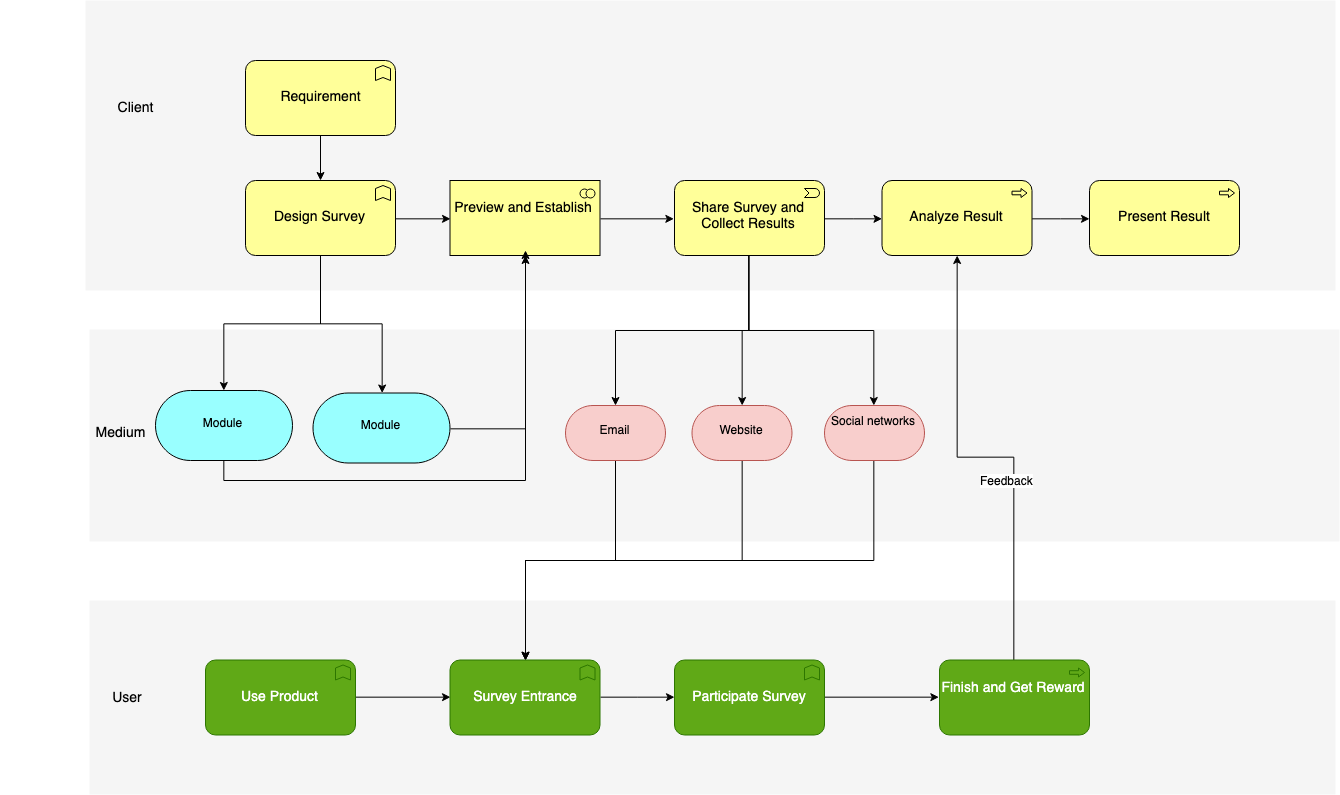

The diagram above was exported from draw.io. Its source (the exported page's mxGraphModel, read from the mxfile embedded in the PNG):
<mxGraphModel dx="2330" dy="1465" grid="1" gridSize="10" guides="1" tooltips="1" connect="1" arrows="1" fold="1" page="1" pageScale="1.5" pageWidth="1169" pageHeight="826" background="none" math="0" shadow="0">
  <root>
    <mxCell id="0" style=";html=1;" />
    <mxCell id="1" style=";html=1;" parent="0" />
    <mxCell id="SwZ_batzFNCGAapLRZI1-15" value="" style="whiteSpace=wrap;html=1;strokeColor=none;strokeWidth=1;fillColor=#f5f5f5;fontSize=14;" vertex="1" parent="1">
      <mxGeometry x="224" y="479" width="1250" height="212" as="geometry" />
    </mxCell>
    <mxCell id="6eae4fabf1afb631-36" value="" style="whiteSpace=wrap;html=1;strokeColor=none;strokeWidth=1;fillColor=#f5f5f5;fontSize=14;" parent="1" vertex="1">
      <mxGeometry x="224" y="750" width="1246" height="194" as="geometry" />
    </mxCell>
    <mxCell id="6eae4fabf1afb631-34" value="" style="whiteSpace=wrap;html=1;strokeColor=none;strokeWidth=1;fillColor=#f5f5f5;fontSize=14;" parent="1" vertex="1">
      <mxGeometry x="220" y="150" width="1250" height="290" as="geometry" />
    </mxCell>
    <mxCell id="SwZ_batzFNCGAapLRZI1-2" style="edgeStyle=orthogonalEdgeStyle;rounded=0;orthogonalLoop=1;jettySize=auto;html=1;exitX=1;exitY=0.5;exitDx=0;exitDy=0;exitPerimeter=0;entryX=0;entryY=0.5;entryDx=0;entryDy=0;entryPerimeter=0;" edge="1" parent="1" source="6eae4fabf1afb631-21" target="6eae4fabf1afb631-22">
      <mxGeometry relative="1" as="geometry" />
    </mxCell>
    <mxCell id="SwZ_batzFNCGAapLRZI1-19" style="edgeStyle=orthogonalEdgeStyle;rounded=0;orthogonalLoop=1;jettySize=auto;html=1;exitX=0.5;exitY=1;exitDx=0;exitDy=0;exitPerimeter=0;entryX=0.5;entryY=0;entryDx=0;entryDy=0;entryPerimeter=0;" edge="1" parent="1" source="6eae4fabf1afb631-21" target="SwZ_batzFNCGAapLRZI1-17">
      <mxGeometry relative="1" as="geometry" />
    </mxCell>
    <mxCell id="SwZ_batzFNCGAapLRZI1-20" style="edgeStyle=orthogonalEdgeStyle;rounded=0;orthogonalLoop=1;jettySize=auto;html=1;exitX=0.5;exitY=1;exitDx=0;exitDy=0;exitPerimeter=0;" edge="1" parent="1" source="6eae4fabf1afb631-21" target="SwZ_batzFNCGAapLRZI1-18">
      <mxGeometry relative="1" as="geometry" />
    </mxCell>
    <mxCell id="6eae4fabf1afb631-21" value="Design Survey" style="html=1;whiteSpace=wrap;fillColor=#ffff99;strokeColor=#000000;shape=mxgraph.archimate3.application;appType=func;archiType=rounded;fontSize=14;" parent="1" vertex="1">
      <mxGeometry x="380.0000000000002" y="330" width="150" height="75" as="geometry" />
    </mxCell>
    <mxCell id="SwZ_batzFNCGAapLRZI1-3" style="edgeStyle=orthogonalEdgeStyle;rounded=0;orthogonalLoop=1;jettySize=auto;html=1;exitX=1;exitY=0.5;exitDx=0;exitDy=0;exitPerimeter=0;entryX=0;entryY=0.5;entryDx=0;entryDy=0;entryPerimeter=0;" edge="1" parent="1" source="6eae4fabf1afb631-22" target="6eae4fabf1afb631-23">
      <mxGeometry relative="1" as="geometry" />
    </mxCell>
    <mxCell id="6eae4fabf1afb631-22" value="Preview and Establish" style="html=1;whiteSpace=wrap;fillColor=#ffff99;strokeColor=#000000;shape=mxgraph.archimate3.application;appType=collab;archiType=square;fontSize=14;" parent="1" vertex="1">
      <mxGeometry x="584.5" y="330" width="150" height="75" as="geometry" />
    </mxCell>
    <mxCell id="SwZ_batzFNCGAapLRZI1-5" style="edgeStyle=orthogonalEdgeStyle;rounded=0;orthogonalLoop=1;jettySize=auto;html=1;exitX=1;exitY=0.5;exitDx=0;exitDy=0;exitPerimeter=0;" edge="1" parent="1" source="6eae4fabf1afb631-23" target="6eae4fabf1afb631-24">
      <mxGeometry relative="1" as="geometry" />
    </mxCell>
    <mxCell id="SwZ_batzFNCGAapLRZI1-28" style="edgeStyle=orthogonalEdgeStyle;rounded=0;orthogonalLoop=1;jettySize=auto;html=1;exitX=0.5;exitY=1;exitDx=0;exitDy=0;exitPerimeter=0;entryX=0.5;entryY=0;entryDx=0;entryDy=0;entryPerimeter=0;" edge="1" parent="1" source="6eae4fabf1afb631-23" target="SwZ_batzFNCGAapLRZI1-24">
      <mxGeometry relative="1" as="geometry" />
    </mxCell>
    <mxCell id="SwZ_batzFNCGAapLRZI1-29" style="edgeStyle=orthogonalEdgeStyle;rounded=0;orthogonalLoop=1;jettySize=auto;html=1;exitX=0.5;exitY=1;exitDx=0;exitDy=0;exitPerimeter=0;" edge="1" parent="1" source="6eae4fabf1afb631-23" target="SwZ_batzFNCGAapLRZI1-25">
      <mxGeometry relative="1" as="geometry" />
    </mxCell>
    <mxCell id="SwZ_batzFNCGAapLRZI1-30" style="edgeStyle=orthogonalEdgeStyle;rounded=0;orthogonalLoop=1;jettySize=auto;html=1;exitX=0.5;exitY=1;exitDx=0;exitDy=0;exitPerimeter=0;" edge="1" parent="1" source="6eae4fabf1afb631-23" target="SwZ_batzFNCGAapLRZI1-27">
      <mxGeometry relative="1" as="geometry" />
    </mxCell>
    <mxCell id="6eae4fabf1afb631-23" value="Share Survey and Collect Results" style="html=1;whiteSpace=wrap;fillColor=#ffff99;strokeColor=#000000;shape=mxgraph.archimate3.application;appType=event;archiType=rounded;fontSize=14;" parent="1" vertex="1">
      <mxGeometry x="809" y="330" width="150" height="75" as="geometry" />
    </mxCell>
    <mxCell id="SwZ_batzFNCGAapLRZI1-6" style="edgeStyle=orthogonalEdgeStyle;rounded=0;orthogonalLoop=1;jettySize=auto;html=1;exitX=1;exitY=0.5;exitDx=0;exitDy=0;exitPerimeter=0;" edge="1" parent="1" source="6eae4fabf1afb631-24" target="SwZ_batzFNCGAapLRZI1-4">
      <mxGeometry relative="1" as="geometry" />
    </mxCell>
    <mxCell id="6eae4fabf1afb631-24" value="Analyze Result" style="html=1;whiteSpace=wrap;fillColor=#ffff99;strokeColor=#000000;shape=mxgraph.archimate3.application;appType=proc;archiType=rounded;fontSize=14;" parent="1" vertex="1">
      <mxGeometry x="1016.5" y="330" width="150" height="75" as="geometry" />
    </mxCell>
    <mxCell id="6eae4fabf1afb631-31" value="Client" style="text;html=1;strokeColor=none;fillColor=none;align=center;verticalAlign=middle;whiteSpace=wrap;fontSize=14;" parent="1" vertex="1">
      <mxGeometry x="150" y="247.5" width="240" height="20" as="geometry" />
    </mxCell>
    <mxCell id="SwZ_batzFNCGAapLRZI1-4" value="Present Result" style="html=1;whiteSpace=wrap;fillColor=#ffff99;strokeColor=#000000;shape=mxgraph.archimate3.application;appType=proc;archiType=rounded;fontSize=14;" vertex="1" parent="1">
      <mxGeometry x="1224" y="330" width="150" height="75" as="geometry" />
    </mxCell>
    <mxCell id="SwZ_batzFNCGAapLRZI1-7" value="User" style="text;html=1;strokeColor=none;fillColor=none;align=center;verticalAlign=middle;whiteSpace=wrap;fontSize=14;" vertex="1" parent="1">
      <mxGeometry x="140" y="837" width="240" height="20" as="geometry" />
    </mxCell>
    <mxCell id="SwZ_batzFNCGAapLRZI1-36" style="edgeStyle=orthogonalEdgeStyle;rounded=0;orthogonalLoop=1;jettySize=auto;html=1;exitX=1;exitY=0.5;exitDx=0;exitDy=0;exitPerimeter=0;entryX=0;entryY=0.5;entryDx=0;entryDy=0;entryPerimeter=0;" edge="1" parent="1" source="SwZ_batzFNCGAapLRZI1-8" target="SwZ_batzFNCGAapLRZI1-32">
      <mxGeometry relative="1" as="geometry" />
    </mxCell>
    <mxCell id="SwZ_batzFNCGAapLRZI1-8" value="Use Product" style="html=1;whiteSpace=wrap;fillColor=#60a917;strokeColor=#2D7600;shape=mxgraph.archimate3.application;appType=func;archiType=rounded;fontSize=14;fontColor=#ffffff;" vertex="1" parent="1">
      <mxGeometry x="340" y="809.5" width="150" height="75" as="geometry" />
    </mxCell>
    <mxCell id="SwZ_batzFNCGAapLRZI1-12" style="edgeStyle=orthogonalEdgeStyle;rounded=0;orthogonalLoop=1;jettySize=auto;html=1;exitX=1;exitY=0.5;exitDx=0;exitDy=0;exitPerimeter=0;entryX=0;entryY=0.5;entryDx=0;entryDy=0;entryPerimeter=0;" edge="1" parent="1" source="SwZ_batzFNCGAapLRZI1-9" target="SwZ_batzFNCGAapLRZI1-10">
      <mxGeometry relative="1" as="geometry" />
    </mxCell>
    <mxCell id="SwZ_batzFNCGAapLRZI1-9" value="Participate Survey" style="html=1;whiteSpace=wrap;fillColor=#60a917;strokeColor=#2D7600;shape=mxgraph.archimate3.application;appType=func;archiType=rounded;fontSize=14;fontColor=#ffffff;" vertex="1" parent="1">
      <mxGeometry x="809" y="809.5" width="150" height="75" as="geometry" />
    </mxCell>
    <mxCell id="SwZ_batzFNCGAapLRZI1-38" style="edgeStyle=orthogonalEdgeStyle;rounded=0;orthogonalLoop=1;jettySize=auto;html=1;exitX=0.5;exitY=0;exitDx=0;exitDy=0;exitPerimeter=0;entryX=0.5;entryY=1;entryDx=0;entryDy=0;entryPerimeter=0;" edge="1" parent="1" source="SwZ_batzFNCGAapLRZI1-10" target="6eae4fabf1afb631-24">
      <mxGeometry relative="1" as="geometry" />
    </mxCell>
    <mxCell id="SwZ_batzFNCGAapLRZI1-39" value="Feedback" style="text;html=1;resizable=0;points=[];align=center;verticalAlign=middle;labelBackgroundColor=#ffffff;" vertex="1" connectable="0" parent="SwZ_batzFNCGAapLRZI1-38">
      <mxGeometry x="-0.2274" y="-1" relative="1" as="geometry">
        <mxPoint as="offset" />
      </mxGeometry>
    </mxCell>
    <mxCell id="SwZ_batzFNCGAapLRZI1-10" value="Finish and Get Reward" style="html=1;whiteSpace=wrap;fillColor=#60a917;strokeColor=#2D7600;shape=mxgraph.archimate3.application;appType=proc;archiType=rounded;fontSize=14;fontColor=#ffffff;" vertex="1" parent="1">
      <mxGeometry x="1074" y="809.5" width="150" height="75" as="geometry" />
    </mxCell>
    <mxCell id="SwZ_batzFNCGAapLRZI1-21" style="edgeStyle=orthogonalEdgeStyle;rounded=0;orthogonalLoop=1;jettySize=auto;html=1;exitX=0.5;exitY=1;exitDx=0;exitDy=0;exitPerimeter=0;entryX=0.5;entryY=1;entryDx=0;entryDy=0;entryPerimeter=0;" edge="1" parent="1" source="SwZ_batzFNCGAapLRZI1-17" target="6eae4fabf1afb631-22">
      <mxGeometry relative="1" as="geometry" />
    </mxCell>
    <mxCell id="SwZ_batzFNCGAapLRZI1-17" value="Module" style="html=1;outlineConnect=0;whiteSpace=wrap;fillColor=#99ffff;strokeColor=#000000;shape=mxgraph.archimate3.service;" vertex="1" parent="1">
      <mxGeometry x="290" y="540" width="137" height="70" as="geometry" />
    </mxCell>
    <mxCell id="SwZ_batzFNCGAapLRZI1-22" style="edgeStyle=orthogonalEdgeStyle;rounded=0;orthogonalLoop=1;jettySize=auto;html=1;exitX=0;exitY=0;exitDx=137;exitDy=35;exitPerimeter=0;" edge="1" parent="1" source="SwZ_batzFNCGAapLRZI1-18">
      <mxGeometry relative="1" as="geometry">
        <mxPoint x="660" y="400" as="targetPoint" />
      </mxGeometry>
    </mxCell>
    <mxCell id="SwZ_batzFNCGAapLRZI1-18" value="Module" style="html=1;outlineConnect=0;whiteSpace=wrap;fillColor=#99ffff;strokeColor=#000000;shape=mxgraph.archimate3.service;" vertex="1" parent="1">
      <mxGeometry x="447.5" y="542.5" width="137" height="70" as="geometry" />
    </mxCell>
    <mxCell id="SwZ_batzFNCGAapLRZI1-33" style="edgeStyle=orthogonalEdgeStyle;rounded=0;orthogonalLoop=1;jettySize=auto;html=1;exitX=0.5;exitY=1;exitDx=0;exitDy=0;exitPerimeter=0;" edge="1" parent="1" source="SwZ_batzFNCGAapLRZI1-24" target="SwZ_batzFNCGAapLRZI1-32">
      <mxGeometry relative="1" as="geometry" />
    </mxCell>
    <mxCell id="SwZ_batzFNCGAapLRZI1-24" value="Email" style="html=1;outlineConnect=0;whiteSpace=wrap;fillColor=#f8cecc;strokeColor=#b85450;shape=mxgraph.archimate3.service;" vertex="1" parent="1">
      <mxGeometry x="700" y="555" width="100" height="55" as="geometry" />
    </mxCell>
    <mxCell id="SwZ_batzFNCGAapLRZI1-34" style="edgeStyle=orthogonalEdgeStyle;rounded=0;orthogonalLoop=1;jettySize=auto;html=1;exitX=0.5;exitY=1;exitDx=0;exitDy=0;exitPerimeter=0;" edge="1" parent="1" source="SwZ_batzFNCGAapLRZI1-25">
      <mxGeometry relative="1" as="geometry">
        <mxPoint x="660" y="810" as="targetPoint" />
      </mxGeometry>
    </mxCell>
    <mxCell id="SwZ_batzFNCGAapLRZI1-25" value="Website" style="html=1;outlineConnect=0;whiteSpace=wrap;fillColor=#f8cecc;strokeColor=#b85450;shape=mxgraph.archimate3.service;" vertex="1" parent="1">
      <mxGeometry x="826.5" y="555" width="100" height="55" as="geometry" />
    </mxCell>
    <mxCell id="SwZ_batzFNCGAapLRZI1-35" style="edgeStyle=orthogonalEdgeStyle;rounded=0;orthogonalLoop=1;jettySize=auto;html=1;exitX=0.5;exitY=1;exitDx=0;exitDy=0;exitPerimeter=0;" edge="1" parent="1" source="SwZ_batzFNCGAapLRZI1-27">
      <mxGeometry relative="1" as="geometry">
        <mxPoint x="660" y="810" as="targetPoint" />
      </mxGeometry>
    </mxCell>
    <mxCell id="SwZ_batzFNCGAapLRZI1-27" value="Social networks" style="html=1;outlineConnect=0;whiteSpace=wrap;fillColor=#f8cecc;strokeColor=#b85450;shape=mxgraph.archimate3.service;" vertex="1" parent="1">
      <mxGeometry x="959" y="555" width="100" height="55" as="geometry" />
    </mxCell>
    <mxCell id="SwZ_batzFNCGAapLRZI1-37" style="edgeStyle=orthogonalEdgeStyle;rounded=0;orthogonalLoop=1;jettySize=auto;html=1;exitX=1;exitY=0.5;exitDx=0;exitDy=0;exitPerimeter=0;" edge="1" parent="1" source="SwZ_batzFNCGAapLRZI1-32" target="SwZ_batzFNCGAapLRZI1-9">
      <mxGeometry relative="1" as="geometry" />
    </mxCell>
    <mxCell id="SwZ_batzFNCGAapLRZI1-32" value="Survey Entrance" style="html=1;whiteSpace=wrap;fillColor=#60a917;strokeColor=#2D7600;shape=mxgraph.archimate3.application;appType=func;archiType=rounded;fontSize=14;fontColor=#ffffff;" vertex="1" parent="1">
      <mxGeometry x="584.5" y="809.5" width="150" height="75" as="geometry" />
    </mxCell>
    <mxCell id="SwZ_batzFNCGAapLRZI1-40" value="Medium" style="text;html=1;strokeColor=none;fillColor=none;align=center;verticalAlign=middle;whiteSpace=wrap;fontSize=14;" vertex="1" parent="1">
      <mxGeometry x="135" y="572.5" width="240" height="20" as="geometry" />
    </mxCell>
    <mxCell id="SwZ_batzFNCGAapLRZI1-44" style="edgeStyle=orthogonalEdgeStyle;rounded=0;orthogonalLoop=1;jettySize=auto;html=1;exitX=0.5;exitY=1;exitDx=0;exitDy=0;exitPerimeter=0;entryX=0.5;entryY=0;entryDx=0;entryDy=0;entryPerimeter=0;" edge="1" parent="1" source="SwZ_batzFNCGAapLRZI1-42" target="6eae4fabf1afb631-21">
      <mxGeometry relative="1" as="geometry" />
    </mxCell>
    <mxCell id="SwZ_batzFNCGAapLRZI1-42" value="Requirement" style="html=1;whiteSpace=wrap;fillColor=#ffff99;strokeColor=#000000;shape=mxgraph.archimate3.application;appType=func;archiType=rounded;fontSize=14;" vertex="1" parent="1">
      <mxGeometry x="380" y="210" width="150" height="75" as="geometry" />
    </mxCell>
  </root>
</mxGraphModel>